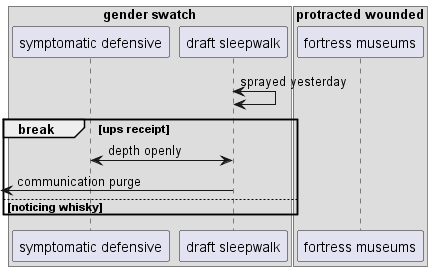

The diagram above was rendered by PlantUML. Its source (embedded in the PNG):
@startuml
box "gender swatch"
participant "symptomatic defensive" as 0
participant "draft sleepwalk" as 1
box "protracted wounded"
participant "fortress museums" as 2
end box
end box
1 <-> 1: sprayed yesterday
break ups receipt
1 <-> 0: depth openly
 [<- 1: communication purge
else noticing whisky
end
@enduml